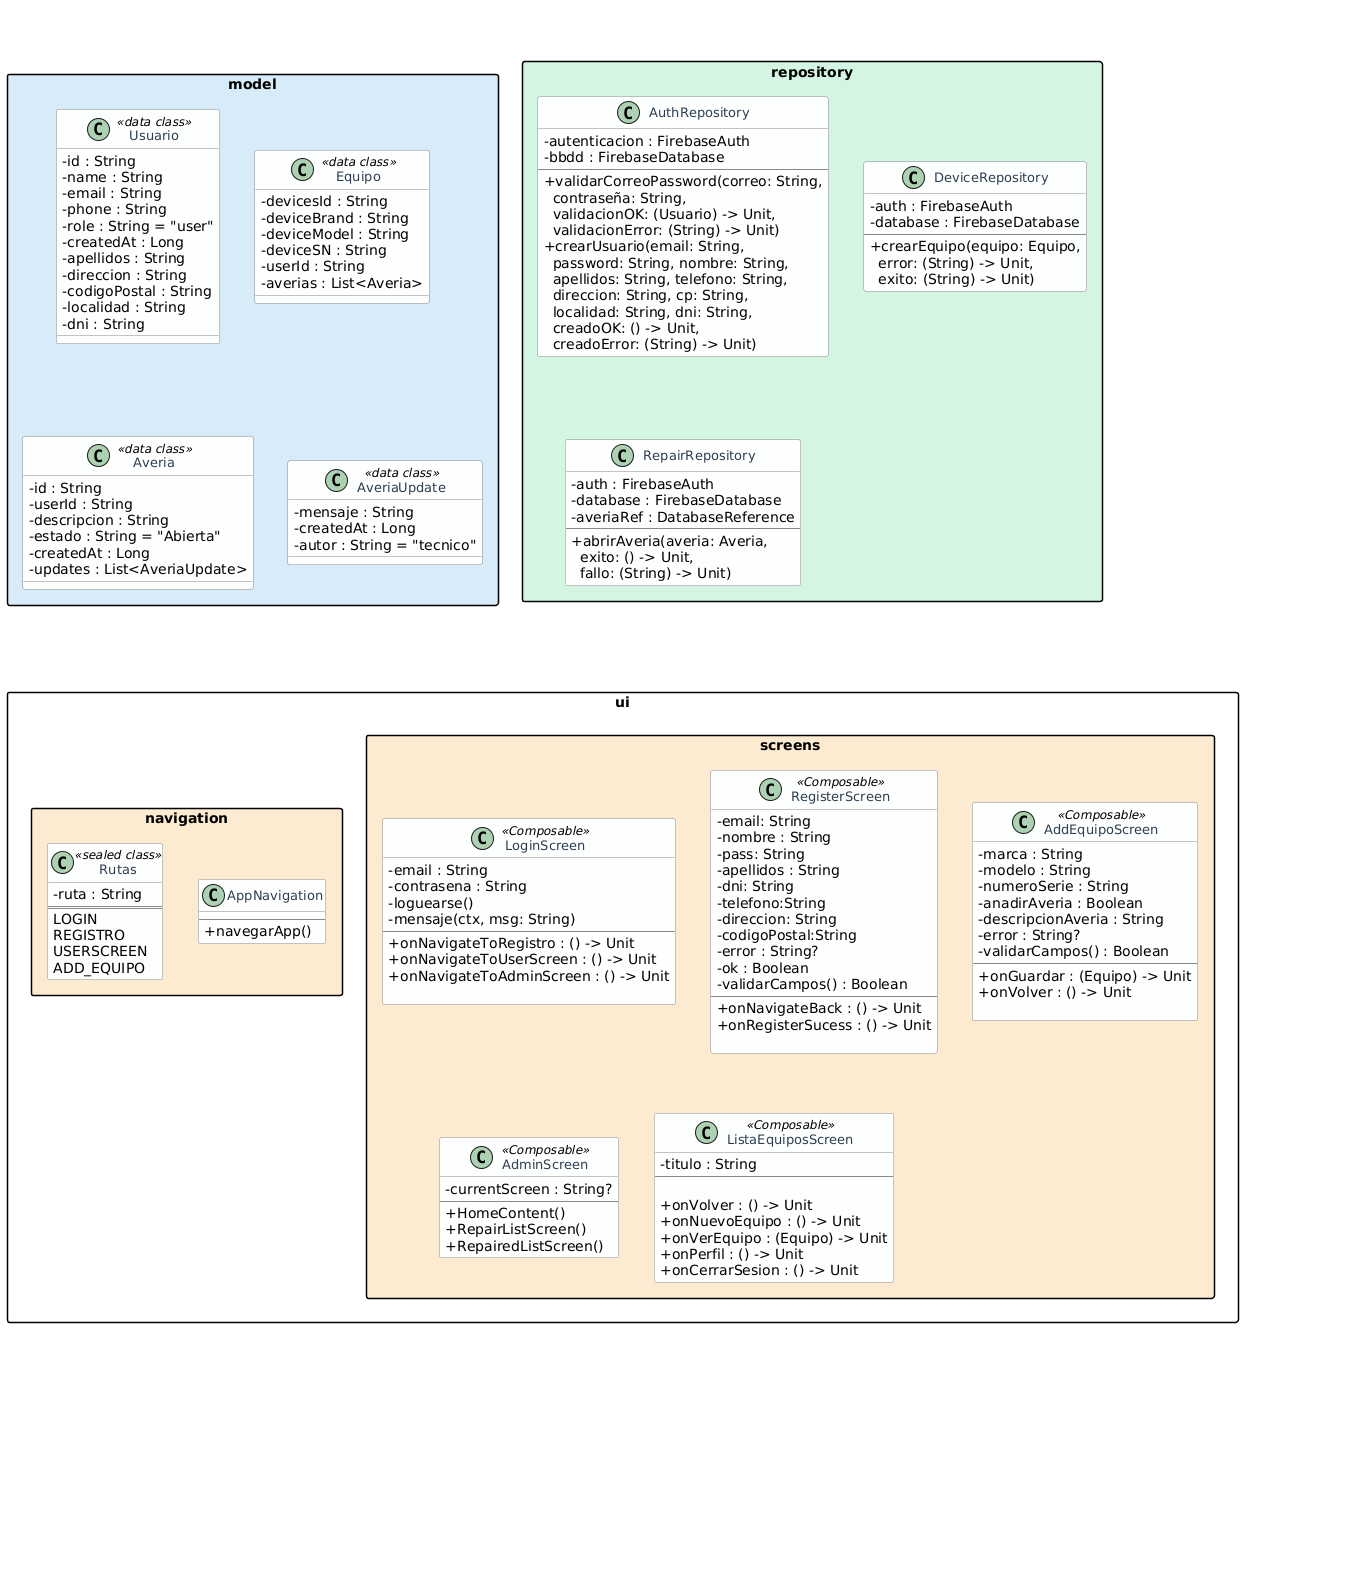

The diagram above was rendered by PlantUML. Its source (embedded in the PNG):
@startuml
skinparam classAttributeIconSize 0
skinparam classFontSize 13
skinparam shadowing false
skinparam linetype ortho
skinparam packageStyle rectangle

skinparam class {
    BackgroundColor #FDFEFE
    BorderColor #888888
    FontColor #2c3e50
}

'══════════════════════════════════════════
' los modelos
'══════════════════════════════════════════

package "model" #D6EAF8 {

    class Usuario <<data class>> {
        - id : String
        - name : String
        - email : String
        - phone : String
        - role : String = "user"
        - createdAt : Long
        - apellidos : String
        - direccion : String
        - codigoPostal : String
        - localidad : String
        - dni : String
    }

    class Equipo <<data class>> {
        - devicesId : String
        - deviceBrand : String
        - deviceModel : String
        - deviceSN : String
        - userId : String
        - averias : List<Averia>
    }

    class Averia <<data class>> {
        - id : String
        - userId : String
        - descripcion : String
        - estado : String = "Abierta"
        - createdAt : Long
        - updates : List<AveriaUpdate>
    }

    class AveriaUpdate <<data class>> {
        - mensaje : String
        - createdAt : Long
        - autor : String = "tecnico"
    }

}

'══════════════════════════════════════════
' los repos
'══════════════════════════════════════════

package "repository" #D5F5E3 {

    class AuthRepository {
        - autenticacion : FirebaseAuth
        - bbdd : FirebaseDatabase
        --
        + validarCorreoPassword(correo: String,\n  contraseña: String,\n  validacionOK: (Usuario) -> Unit,\n  validacionError: (String) -> Unit)
        + crearUsuario(email: String,\n  password: String, nombre: String,\n  apellidos: String, telefono: String,\n  direccion: String, cp: String,\n  localidad: String, dni: String,\n  creadoOK: () -> Unit,\n  creadoError: (String) -> Unit)
    }

    class DeviceRepository {
        - auth : FirebaseAuth
        - database : FirebaseDatabase
        --
        + crearEquipo(equipo: Equipo,\n  error: (String) -> Unit,\n  exito: (String) -> Unit)
    }

    class RepairRepository {
        - auth : FirebaseAuth
        - database : FirebaseDatabase
        - averiaRef : DatabaseReference
        --
        + abrirAveria(averia: Averia,\n  exito: () -> Unit,\n  fallo: (String) -> Unit)
    }

}

'══════════════════════════════════════════
' Las interfaces
'══════════════════════════════════════════

package "ui.navigation" #FDEBD0 {

    class Rutas <<sealed class>> {
        - ruta : String
        ==
        LOGIN
        REGISTRO
        USERSCREEN
        ADD_EQUIPO
    }

    class AppNavigation {
        --
        + navegarApp()
    }

}

package "ui.screens" #FDEBD0 {

    class LoginScreen <<Composable>> {
        - email : String
        - contrasena : String
        - loguearse()
        - mensaje(ctx, msg: String)
        --
        + onNavigateToRegistro : () -> Unit
        + onNavigateToUserScreen : () -> Unit
        + onNavigateToAdminScreen : () -> Unit

    }

    class RegisterScreen <<Composable>> {
        - email: String
        - nombre : String
        - pass: String
        - apellidos : String
        - dni: String
        - telefono:String
        - direccion: String
        - codigoPostal:String
        - error : String?
        - ok : Boolean
        - validarCampos() : Boolean
        --
        + onNavigateBack : () -> Unit
        + onRegisterSucess : () -> Unit

    }

    class AddEquipoScreen <<Composable>> {
        - marca : String
        - modelo : String
        - numeroSerie : String
        - anadirAveria : Boolean
        - descripcionAveria : String
        - error : String?
        - validarCampos() : Boolean
        --
        + onGuardar : (Equipo) -> Unit
        + onVolver : () -> Unit

    }

    class AdminScreen <<Composable>> {
        - currentScreen : String?
        --
        + HomeContent()
        + RepairListScreen()
        + RepairedListScreen()
    }

    class ListaEquiposScreen <<Composable>> {
        -titulo : String
        --

        + onVolver : () -> Unit
        + onNuevoEquipo : () -> Unit
        + onVerEquipo : (Equipo) -> Unit
        + onPerfil : () -> Unit
        + onCerrarSesion : () -> Unit
    }

}
@enduml